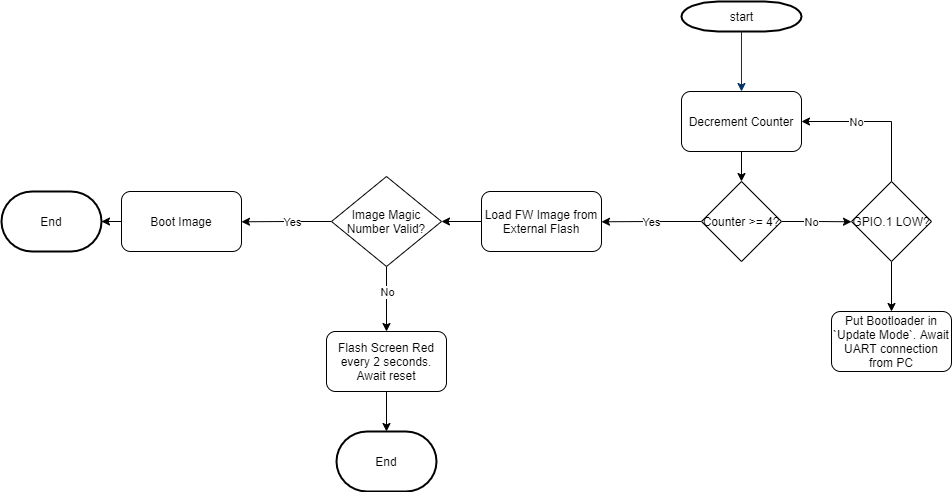

The diagram above was exported from draw.io. Its source (the exported page's mxGraphModel, read from the mxfile embedded in the PNG):
<mxGraphModel dx="2591" dy="798" grid="1" gridSize="10" guides="1" tooltips="1" connect="1" arrows="1" fold="1" page="1" pageScale="1" pageWidth="1169" pageHeight="827" background="none" math="0" shadow="0">
  <root>
    <mxCell id="0" />
    <mxCell id="1" parent="0" />
    <mxCell id="2" value="start" style="shape=mxgraph.flowchart.terminator;strokeWidth=2;gradientColor=none;gradientDirection=north;fontStyle=0;html=1;" parent="1" vertex="1">
      <mxGeometry x="520" y="50" width="120" height="30" as="geometry" />
    </mxCell>
    <mxCell id="7" style="fontStyle=1;strokeColor=#003366;strokeWidth=1;html=1;entryX=0.5;entryY=0;entryDx=0;entryDy=0;" parent="1" source="2" target="rCMbn4OEL2cBs2aRXPq4-56" edge="1">
      <mxGeometry relative="1" as="geometry">
        <mxPoint x="580" y="120" as="targetPoint" />
      </mxGeometry>
    </mxCell>
    <mxCell id="rCMbn4OEL2cBs2aRXPq4-60" style="edgeStyle=orthogonalEdgeStyle;rounded=0;orthogonalLoop=1;jettySize=auto;html=1;entryX=0.5;entryY=0;entryDx=0;entryDy=0;" edge="1" parent="1" source="rCMbn4OEL2cBs2aRXPq4-56" target="rCMbn4OEL2cBs2aRXPq4-57">
      <mxGeometry relative="1" as="geometry" />
    </mxCell>
    <mxCell id="rCMbn4OEL2cBs2aRXPq4-56" value="Decrement Counter" style="rounded=1;whiteSpace=wrap;html=1;" vertex="1" parent="1">
      <mxGeometry x="520" y="140" width="120" height="60" as="geometry" />
    </mxCell>
    <mxCell id="rCMbn4OEL2cBs2aRXPq4-63" style="edgeStyle=orthogonalEdgeStyle;rounded=0;orthogonalLoop=1;jettySize=auto;html=1;exitX=1;exitY=0.5;exitDx=0;exitDy=0;" edge="1" parent="1" source="rCMbn4OEL2cBs2aRXPq4-57">
      <mxGeometry relative="1" as="geometry">
        <mxPoint x="690" y="270.28571428571433" as="targetPoint" />
      </mxGeometry>
    </mxCell>
    <mxCell id="rCMbn4OEL2cBs2aRXPq4-64" value="No" style="edgeLabel;html=1;align=center;verticalAlign=middle;resizable=0;points=[];" vertex="1" connectable="0" parent="rCMbn4OEL2cBs2aRXPq4-63">
      <mxGeometry x="0.248" y="-1" relative="1" as="geometry">
        <mxPoint x="-14" y="-1" as="offset" />
      </mxGeometry>
    </mxCell>
    <mxCell id="rCMbn4OEL2cBs2aRXPq4-68" style="edgeStyle=orthogonalEdgeStyle;rounded=0;orthogonalLoop=1;jettySize=auto;html=1;exitX=0;exitY=0.5;exitDx=0;exitDy=0;" edge="1" parent="1" source="rCMbn4OEL2cBs2aRXPq4-57">
      <mxGeometry relative="1" as="geometry">
        <mxPoint x="440" y="270.28571428571433" as="targetPoint" />
      </mxGeometry>
    </mxCell>
    <mxCell id="rCMbn4OEL2cBs2aRXPq4-69" value="Yes" style="edgeLabel;html=1;align=center;verticalAlign=middle;resizable=0;points=[];" vertex="1" connectable="0" parent="rCMbn4OEL2cBs2aRXPq4-68">
      <mxGeometry x="0.233" y="2" relative="1" as="geometry">
        <mxPoint x="11" y="-2" as="offset" />
      </mxGeometry>
    </mxCell>
    <mxCell id="rCMbn4OEL2cBs2aRXPq4-57" value="Counter &amp;gt;= 4?" style="rhombus;whiteSpace=wrap;html=1;" vertex="1" parent="1">
      <mxGeometry x="540" y="230" width="80" height="80" as="geometry" />
    </mxCell>
    <mxCell id="rCMbn4OEL2cBs2aRXPq4-66" style="edgeStyle=orthogonalEdgeStyle;rounded=0;orthogonalLoop=1;jettySize=auto;html=1;exitX=0.5;exitY=0;exitDx=0;exitDy=0;entryX=1;entryY=0.5;entryDx=0;entryDy=0;" edge="1" parent="1" source="rCMbn4OEL2cBs2aRXPq4-65" target="rCMbn4OEL2cBs2aRXPq4-56">
      <mxGeometry relative="1" as="geometry" />
    </mxCell>
    <mxCell id="rCMbn4OEL2cBs2aRXPq4-67" value="No" style="edgeLabel;html=1;align=center;verticalAlign=middle;resizable=0;points=[];" vertex="1" connectable="0" parent="rCMbn4OEL2cBs2aRXPq4-66">
      <mxGeometry x="0.2744" relative="1" as="geometry">
        <mxPoint as="offset" />
      </mxGeometry>
    </mxCell>
    <mxCell id="rCMbn4OEL2cBs2aRXPq4-71" style="edgeStyle=orthogonalEdgeStyle;rounded=0;orthogonalLoop=1;jettySize=auto;html=1;" edge="1" parent="1" source="rCMbn4OEL2cBs2aRXPq4-65">
      <mxGeometry relative="1" as="geometry">
        <mxPoint x="730" y="360" as="targetPoint" />
      </mxGeometry>
    </mxCell>
    <mxCell id="rCMbn4OEL2cBs2aRXPq4-65" value="GPIO.1 LOW?" style="rhombus;whiteSpace=wrap;html=1;" vertex="1" parent="1">
      <mxGeometry x="690" y="230" width="80" height="80" as="geometry" />
    </mxCell>
    <mxCell id="rCMbn4OEL2cBs2aRXPq4-74" style="edgeStyle=orthogonalEdgeStyle;rounded=0;orthogonalLoop=1;jettySize=auto;html=1;entryX=1;entryY=0.5;entryDx=0;entryDy=0;" edge="1" parent="1" source="rCMbn4OEL2cBs2aRXPq4-70" target="rCMbn4OEL2cBs2aRXPq4-73">
      <mxGeometry relative="1" as="geometry" />
    </mxCell>
    <mxCell id="rCMbn4OEL2cBs2aRXPq4-70" value="Load FW Image from External Flash" style="rounded=1;whiteSpace=wrap;html=1;" vertex="1" parent="1">
      <mxGeometry x="320" y="240" width="120" height="60" as="geometry" />
    </mxCell>
    <mxCell id="rCMbn4OEL2cBs2aRXPq4-72" value="Put Bootloader in `Update Mode`. Await UART connection from PC" style="rounded=1;whiteSpace=wrap;html=1;" vertex="1" parent="1">
      <mxGeometry x="670" y="360" width="120" height="60" as="geometry" />
    </mxCell>
    <mxCell id="rCMbn4OEL2cBs2aRXPq4-75" style="edgeStyle=orthogonalEdgeStyle;rounded=0;orthogonalLoop=1;jettySize=auto;html=1;" edge="1" parent="1" source="rCMbn4OEL2cBs2aRXPq4-73">
      <mxGeometry relative="1" as="geometry">
        <mxPoint x="225" y="380" as="targetPoint" />
      </mxGeometry>
    </mxCell>
    <mxCell id="rCMbn4OEL2cBs2aRXPq4-76" value="No" style="edgeLabel;html=1;align=center;verticalAlign=middle;resizable=0;points=[];" vertex="1" connectable="0" parent="rCMbn4OEL2cBs2aRXPq4-75">
      <mxGeometry x="-0.3187" y="-1" relative="1" as="geometry">
        <mxPoint x="1" y="3" as="offset" />
      </mxGeometry>
    </mxCell>
    <mxCell id="rCMbn4OEL2cBs2aRXPq4-81" style="edgeStyle=orthogonalEdgeStyle;rounded=0;orthogonalLoop=1;jettySize=auto;html=1;exitX=0;exitY=0.5;exitDx=0;exitDy=0;" edge="1" parent="1" source="rCMbn4OEL2cBs2aRXPq4-73">
      <mxGeometry relative="1" as="geometry">
        <mxPoint x="80" y="270.28571428571433" as="targetPoint" />
      </mxGeometry>
    </mxCell>
    <mxCell id="rCMbn4OEL2cBs2aRXPq4-82" value="Yes" style="edgeLabel;html=1;align=center;verticalAlign=middle;resizable=0;points=[];" vertex="1" connectable="0" parent="rCMbn4OEL2cBs2aRXPq4-81">
      <mxGeometry x="-0.2373" y="1" relative="1" as="geometry">
        <mxPoint x="-6" y="-1" as="offset" />
      </mxGeometry>
    </mxCell>
    <mxCell id="rCMbn4OEL2cBs2aRXPq4-73" value="Image Magic Number Valid?" style="rhombus;whiteSpace=wrap;html=1;" vertex="1" parent="1">
      <mxGeometry x="170" y="225" width="110" height="90" as="geometry" />
    </mxCell>
    <mxCell id="rCMbn4OEL2cBs2aRXPq4-78" style="edgeStyle=orthogonalEdgeStyle;rounded=0;orthogonalLoop=1;jettySize=auto;html=1;" edge="1" parent="1" source="rCMbn4OEL2cBs2aRXPq4-77">
      <mxGeometry relative="1" as="geometry">
        <mxPoint x="225" y="480" as="targetPoint" />
      </mxGeometry>
    </mxCell>
    <mxCell id="rCMbn4OEL2cBs2aRXPq4-77" value="Flash Screen Red every 2 seconds. Await reset" style="rounded=1;whiteSpace=wrap;html=1;" vertex="1" parent="1">
      <mxGeometry x="165" y="380" width="120" height="60" as="geometry" />
    </mxCell>
    <mxCell id="rCMbn4OEL2cBs2aRXPq4-79" value="End" style="strokeWidth=2;html=1;shape=mxgraph.flowchart.terminator;whiteSpace=wrap;" vertex="1" parent="1">
      <mxGeometry x="175" y="480" width="100" height="60" as="geometry" />
    </mxCell>
    <mxCell id="rCMbn4OEL2cBs2aRXPq4-85" style="edgeStyle=orthogonalEdgeStyle;rounded=0;orthogonalLoop=1;jettySize=auto;html=1;entryX=1;entryY=0.5;entryDx=0;entryDy=0;entryPerimeter=0;" edge="1" parent="1" source="rCMbn4OEL2cBs2aRXPq4-83" target="rCMbn4OEL2cBs2aRXPq4-84">
      <mxGeometry relative="1" as="geometry" />
    </mxCell>
    <mxCell id="rCMbn4OEL2cBs2aRXPq4-83" value="Boot Image" style="rounded=1;whiteSpace=wrap;html=1;" vertex="1" parent="1">
      <mxGeometry x="-40" y="240" width="120" height="60" as="geometry" />
    </mxCell>
    <mxCell id="rCMbn4OEL2cBs2aRXPq4-84" value="End" style="strokeWidth=2;html=1;shape=mxgraph.flowchart.terminator;whiteSpace=wrap;" vertex="1" parent="1">
      <mxGeometry x="-160" y="240" width="100" height="60" as="geometry" />
    </mxCell>
  </root>
</mxGraphModel>